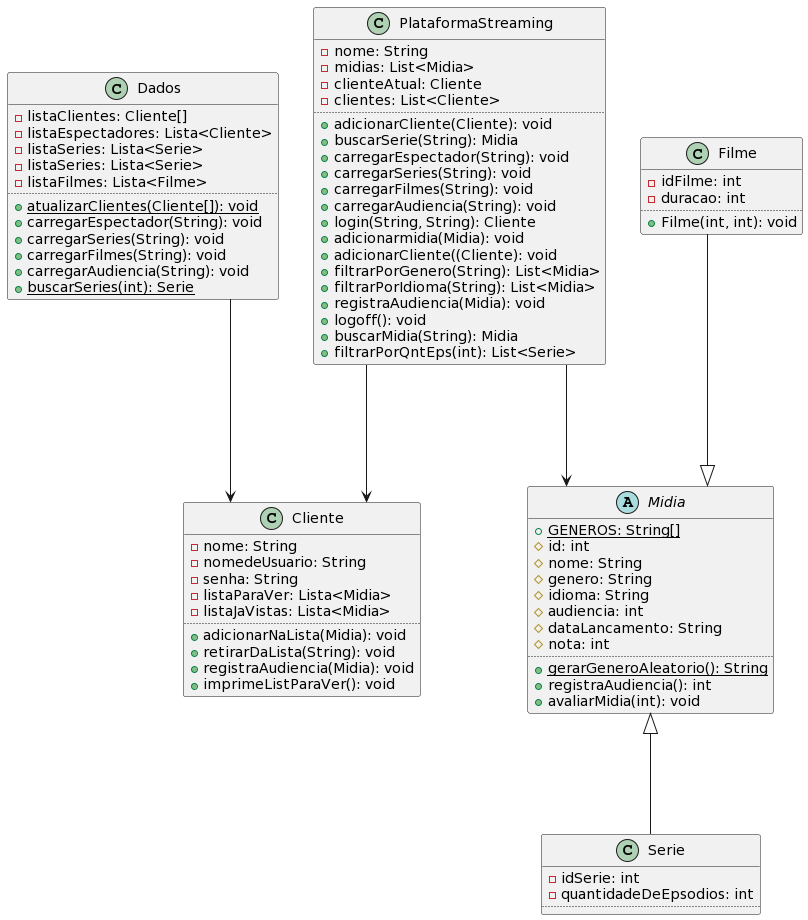

The diagram above was rendered by PlantUML. Its source (embedded in the PNG):
@startuml
skinparam linetype ortho

class Cliente {
  - nome: String
  - nomedeUsuario: String
  - senha: String
  - listaParaVer: Lista<Midia>
  - listaJaVistas: Lista<Midia>
  ..
  + adicionarNaLista(Midia): void
  + retirarDaLista(String): void
  + registraAudiencia(Midia): void
  + imprimeListParaVer(): void
}

class Dados {
  - listaClientes: Cliente[]
  - listaEspectadores: Lista<Cliente>
  - listaSeries: Lista<Serie>
  - listaSeries: Lista<Serie>
  - listaFilmes: Lista<Filme>
  ..
  + {static} atualizarClientes(Cliente[]): void
  + carregarEspectador(String): void
  + carregarSeries(String): void
  + carregarFilmes(String): void
  + carregarAudiencia(String): void
  + {static} buscarSeries(int): Serie
}

abstract class Midia {
  + {static} GENEROS: String[]
  # id: int
  # nome: String
  # genero: String
  # idioma: String
  # audiencia: int
  # dataLancamento: String
  # nota: int
  ..
  + {static} gerarGeneroAleatorio(): String
  + registraAudiencia(): int
  + avaliarMidia(int): void
}

class Filme{
  - idFilme: int
  - duracao: int
  ..
  +Filme(int, int): void
}

class Serie {
  - idSerie: int
  - quantidadeDeEpsodios: int
  ..
}

class PlataformaStreaming {
  - nome: String
  - midias: List<Midia>
  - clienteAtual: Cliente
  - clientes: List<Cliente>
  ..
  + adicionarCliente(Cliente): void
  + buscarSerie(String): Midia
  + carregarEspectador(String): void
  + carregarSeries(String): void
  + carregarFilmes(String): void
  + carregarAudiencia(String): void
  + login(String, String): Cliente
  + adicionarmidia(Midia): void
  + adicionarCliente((Cliente): void
  + filtrarPorGenero(String): List<Midia>
  + filtrarPorIdioma(String): List<Midia>
  + registraAudiencia(Midia): void
  + logoff(): void
  + buscarMidia(String): Midia
  + filtrarPorQntEps(int): List<Serie>
}

Filme ---|> Midia
Midia <|--- Serie
Dados ---> Cliente
PlataformaStreaming ---> Midia
PlataformaStreaming ---> Cliente
@enduml